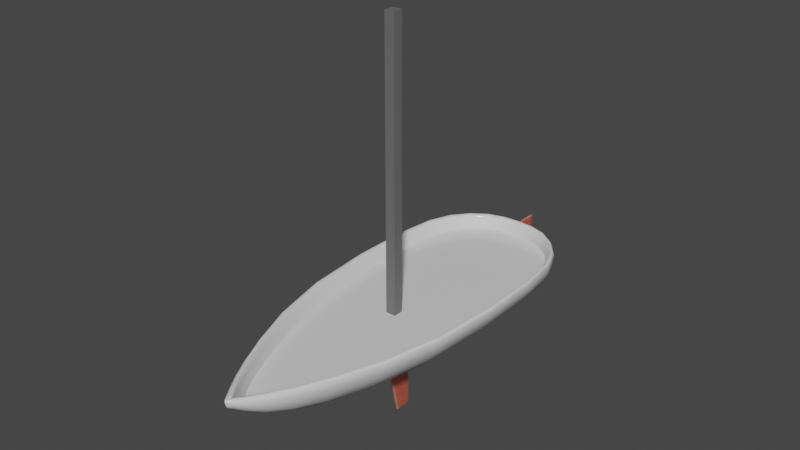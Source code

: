 # Source: Boat.blend  (saved by Blender 3.2.14; exported with 4.5.12 LTS)
import bpy
from mathutils import Matrix  # noqa: F401  (used for matrix-valued properties, if any)

bpy.ops.wm.read_factory_settings(use_empty=True)
scene = bpy.context.scene
scene.name = 'Scene'

# ---- collections
col_collection = bpy.data.collections.new('Collection'); scene.collection.children.link(col_collection)

# ---- materials (node trees are filled in below, after node groups)
mat_hull = bpy.data.materials.new('Hull')
mat_hull.alpha_threshold = 0.0
mat_hull.line_color = (0.0, 0.0, 0.0, 1.0)
mat_mast = bpy.data.materials.new('Mast')
mat_bright_bits = bpy.data.materials.new('Bright bits')

# ---- material node trees
mat_hull.use_nodes = True; mat_hull.node_tree.nodes.clear()
_N = mat_hull.node_tree.nodes; _L = mat_hull.node_tree.links
n0 = _N.new('ShaderNodeOutputMaterial'); n0.name = 'Material Output'; n0.location = (300, 300)
n1 = _N.new('ShaderNodeBsdfPrincipled'); n1.name = 'Principled BSDF'; n1.location = (10, 300)
n1.distribution = 'GGX'
n1.subsurface_method = 'RANDOM_WALK_SKIN'
n1.inputs[0].default_value = (0.7628, 0.7628, 0.7628, 1.0)
n1.inputs[2].default_value = 0.1545
n1.inputs[3].default_value = 1.45
n1.inputs[13].default_value = 0.4636
n1.inputs[18].default_value = 0.05
n1.inputs[27].default_value = (0.0, 0.0, 0.0, 1.0)
n1.inputs[28].default_value = 1.0
_L.new(n1.outputs[0], n0.inputs[0])
n0.is_active_output = True
mat_mast.use_nodes = True; mat_mast.node_tree.nodes.clear()
_N = mat_mast.node_tree.nodes; _L = mat_mast.node_tree.links
n0 = _N.new('ShaderNodeBsdfPrincipled'); n0.name = 'Principled BSDF'; n0.location = (10, 300)
n0.distribution = 'GGX'
n0.subsurface_method = 'RANDOM_WALK_SKIN'
n0.inputs[0].default_value = (0.1429, 0.1429, 0.1429, 1.0)
n0.inputs[3].default_value = 1.45
n0.inputs[27].default_value = (0.0, 0.0, 0.0, 1.0)
n0.inputs[28].default_value = 1.0
n1 = _N.new('ShaderNodeOutputMaterial'); n1.name = 'Material Output'; n1.location = (300, 300)
_L.new(n0.outputs[0], n1.inputs[0])
n1.is_active_output = True
mat_bright_bits.use_nodes = True; mat_bright_bits.node_tree.nodes.clear()
_N = mat_bright_bits.node_tree.nodes; _L = mat_bright_bits.node_tree.links
n0 = _N.new('ShaderNodeBsdfPrincipled'); n0.name = 'Principled BSDF'; n0.location = (10, 300)
n0.distribution = 'GGX'
n0.subsurface_method = 'RANDOM_WALK_SKIN'
n0.inputs[0].default_value = (0.6511, 0.08373, 0.06352, 1.0)
n0.inputs[2].default_value = 0.1045
n0.inputs[3].default_value = 1.45
n0.inputs[8].default_value = 1.0
n0.inputs[10].default_value = 0.06364
n0.inputs[11].default_value = 1.01
n0.inputs[13].default_value = 0.6773
n0.inputs[19].default_value = 0.1852
n0.inputs[27].default_value = (0.0, 0.0, 0.0, 1.0)
n0.inputs[28].default_value = 1.0
n1 = _N.new('ShaderNodeOutputMaterial'); n1.name = 'Material Output'; n1.location = (300, 300)
_L.new(n0.outputs[0], n1.inputs[0])
n1.is_active_output = True

# ---- world
world_world = bpy.data.worlds.new('World'); scene.world = world_world
world_world.use_nodes = True; world_world.node_tree.nodes.clear()
_N = world_world.node_tree.nodes; _L = world_world.node_tree.links
n0 = _N.new('ShaderNodeOutputWorld'); n0.name = 'World Output'; n0.location = (300, 300)
n1 = _N.new('ShaderNodeBackground'); n1.name = 'Background'; n1.location = (10, 300)
n1.inputs[0].default_value = (0.05088, 0.05088, 0.05088, 1.0)
_L.new(n1.outputs[0], n0.inputs[0])
n0.is_active_output = True
world_world.color = (0.05088, 0.05088, 0.05088)
world_world.use_sun_shadow = False
world_world.sun_shadow_jitter_overblur = 0.0

# ---- meshes
me_cube = bpy.data.meshes.new('Cube')
me_cube.from_pydata([(0.3814, 0.7742, 0.1233), (0.3814, -0.894, 0.1233), (0.8047, 0.7742, 0.4917), (0.8047, -0.894, 0.4917), (0.2192, -2.384, 0.7402), (0.0, -2.384, 0.4451), (0.1516, -2.384, 0.5), (0.4231, -1.947, 0.5596), (0.2907, -1.947, 0.3492), (0.2306, -2.384, 0.6148), (0.0, 0.7742, 0.1004), (0.0, -0.894, 0.1004), (0.0, -1.947, 0.2901), (0.7371, 1.264, 0.4917), (0.3814, 1.264, 0.1867), (0.7202, 1.264, 0.7466), (0.0, 1.264, 0.1004), (0.3354, 1.595, 0.4917), (0.2698, 1.595, 0.3118), (0.0, 1.622, 0.7466), (0.0, 1.622, 0.4917), (0.0, 1.622, 0.196), (0.03254, -2.653, 0.7163), (0.0, -2.653, 0.6618), (0.02561, -2.653, 0.6831), (0.0, -2.671, 0.7434), (0.8601, 0.7742, 0.7466), (0.8601, -0.894, 0.7466), (0.4598, -1.947, 0.7402), (0.04075, -1.947, 0.7461), (0.04076, -0.894, 0.7465), (0.3726, 1.595, 0.7466), (0.02433, -2.653, 0.7434), (0.04075, -1.947, 0.7461), (0.04076, -0.894, 0.7465), (0.01166, -2.445, 0.6389), (0.0, -2.661, 0.689), (0.0, -2.67, 0.7162), (0.0, -2.653, 0.6754), (0.0, -2.671, 0.7434)], [(29, 33), (34, 30), (38, 36), (23, 38)], [(10, 0, 1, 11), (2, 26, 27, 3), (26, 2, 13, 15), (0, 2, 3, 1), (3, 27, 28, 7), (6, 9, 22, 24), (11, 1, 8, 12), (1, 3, 7, 8), (8, 7, 9, 6), (12, 8, 6, 5), (7, 28, 4, 9), (2, 0, 14, 13), (0, 10, 16, 14), (20, 19, 31, 17), (21, 20, 17, 18), (14, 16, 21, 18), (15, 13, 17, 31), (13, 14, 18, 17), (9, 4, 32, 22), (5, 6, 24, 23), (25, 37, 22, 32), (22, 37, 36, 24), (24, 36, 23)])
me_cube.polygons.foreach_set('use_smooth', [True] * 23)
_uv = me_cube.uv_layers.new(name='UVMap')
_uv.uv.foreach_set('vector', [0.25, 0.5, 0.375, 0.5, 0.375, 0.75, 0.25, 0.75, 0.5, 0.5, 0.625, 0.5, 0.625, 0.75, 0.5, 0.75, 0.625, 0.5, 0.5, 0.5, 0.5, 0.5, 0.625, 0.5, 0.375, 0.5, 0.5, 0.5, 0.5, 0.75, 0.375, 0.75, 0.5, 0.75, 0.625, 0.75, 0.625, 0.75, 0.5342, 0.75, 0.375, 0.75, 0.5, 0.75, 0.5, 0.75, 0.375, 0.75, 0.25, 0.75, 0.375, 0.75, 0.375, 0.75, 0.25, 0.75, 0.375, 0.75, 0.5, 0.75, 0.5342, 0.75, 0.375, 0.75, 0.375, 0.75, 0.5342, 0.75, 0.5, 0.75, 0.375, 0.75, 0.25, 0.75, 0.375, 0.75, 0.375, 0.75, 0.25, 0.75, 0.5342, 0.75, 0.625, 0.75, 0.625, 0.75, 0.5, 0.75, 0.5, 0.5, 0.375, 0.5, 0.375, 0.5, 0.5, 0.5, 0.375, 0.5, 0.25, 0.5, 0.25, 0.5, 0.375, 0.5, 0.5, 0.375, 0.625, 0.375, 0.625, 0.5, 0.5, 0.5, 0.375, 0.375, 0.5, 0.375, 0.5, 0.5, 0.375, 0.5, 0.375, 0.5, 0.25, 0.5, 0.25, 0.5, 0.375, 0.5, 0.625, 0.5, 0.5, 0.5, 0.5, 0.5, 0.625, 0.5, 0.5, 0.5, 0.375, 0.5, 0.375, 0.5, 0.5, 0.5, 0.5, 0.75, 0.625, 0.75, 0.625, 0.75, 0.5, 0.75, 0.25, 0.75, 0.375, 0.75, 0.375, 0.75, 0.25, 0.75, 0.0, 0.0, 0.0, 0.0, 0.5, 0.75, 0.625, 0.75, 0.5, 0.75, 0.0, 0.0, 0.0, 0.0, 0.375, 0.75, 0.375, 0.75, 0.0, 0.0, 0.25, 0.75])
me_cube.materials.append(mat_hull)
me_cube.use_remesh_preserve_volume = False
me_cube.use_remesh_preserve_attributes = False
me_cube.use_mirror_vertex_groups = False
me_cube.update()
me_cube_001 = bpy.data.meshes.new('Cube.001')
me_cube_001.from_pydata([(-0.08239, -0.8829, 2.843), (-0.08239, -0.8829, -1.073), (-0.08239, -0.7181, 2.843), (-0.08239, -0.7181, -1.073), (0.08239, -0.8829, 2.843), (0.08239, -0.8829, -1.073), (0.08239, -0.7181, 2.843), (0.08239, -0.7181, -1.073)], [], [(0, 1, 3, 2), (2, 3, 7, 6), (6, 7, 5, 4), (4, 5, 1, 0), (2, 6, 4, 0), (7, 3, 1, 5)])
_uv = me_cube_001.uv_layers.new(name='UVMap')
_uv.uv.foreach_set('vector', [0.375, 0.0, 0.625, 0.0, 0.625, 0.25, 0.375, 0.25, 0.375, 0.25, 0.625, 0.25, 0.625, 0.5, 0.375, 0.5, 0.375, 0.5, 0.625, 0.5, 0.625, 0.75, 0.375, 0.75, 0.375, 0.75, 0.625, 0.75, 0.625, 1.0, 0.375, 1.0, 0.125, 0.5, 0.375, 0.5, 0.375, 0.75, 0.125, 0.75, 0.625, 0.5, 0.875, 0.5, 0.875, 0.75, 0.625, 0.75])
me_cube_001.materials.append(mat_mast)
me_cube_001.use_remesh_fix_poles = True
me_cube_001.use_remesh_preserve_attributes = False
me_cube_001.update()
me_plane = bpy.data.meshes.new('Plane')
me_plane.from_pydata([(-1.2e-17, -0.1682, 0.1076), (-1.2e-17, -0.0122, -0.6088), (-1.2e-17, 0.1551, 0.1076), (-1.2e-17, 0.1551, -0.6088)], [], [(0, 1, 3, 2)])
_uv = me_plane.uv_layers.new(name='UVMap')
_uv.uv.foreach_set('vector', [0.0, 0.0, 1.0, 0.0, 1.0, 1.0, 0.0, 1.0])
me_plane.materials.append(mat_bright_bits)
me_plane.update()
me_plane_001 = bpy.data.meshes.new('Plane.001')
me_plane_001.from_pydata([(1.818e-17, 0.09484, 0.3872), (1.818e-17, 0.1984, -0.5561), (1.818e-17, 0.3364, 0.3872), (1.818e-17, 0.3364, -0.5561), (1.818e-17, 0.09288, -0.1074), (1.818e-17, 0.3364, -0.08449)], [], [(4, 1, 3, 5), (0, 4, 5, 2)])
_uv = me_plane_001.uv_layers.new(name='UVMap')
_uv.uv.foreach_set('vector', [0.5, 0.0, 1.0, 0.0, 1.0, 1.0, 0.5, 1.0, 0.0, 0.0, 0.5, 0.0, 0.5, 1.0, 0.0, 1.0])
me_plane_001.materials.append(mat_bright_bits)
me_plane_001.update()
me_plane_002 = bpy.data.meshes.new('Plane.002')
me_plane_002.from_pydata([(0.0, -0.8406, 0.0), (0.7022, -0.8741, 0.0), (0.0, 0.7777, 0.0), (0.7413, 0.7944, 0.0), (0.0, 1.21, 0.0), (0.6334, 1.225, 0.0), (0.0, 1.586, 0.0), (0.3498, 1.524, 0.0), (0.0, -1.94, 0.0), (0.3833, -1.959, 0.0), (0.0, -1.94, 0.0), (0.0, -2.342, 0.0), (0.2323, -2.241, 0.0), (0.0, -2.502, 0.0), (0.2071, -2.333, 0.0)], [], [(0, 1, 3, 2), (2, 3, 5, 4), (4, 5, 7, 6), (1, 0, 8, 9), (9, 10, 11, 12), (12, 11, 13, 14)])
_uv = me_plane_002.uv_layers.new(name='UVMap')
_uv.uv.foreach_set('vector', [0.0, 0.0, 1.0, 0.0, 1.0, 1.0, 0.0, 1.0, 0.0, 1.0, 1.0, 1.0, 0.9076, 1.0, 0.0, 1.0, 0.0, 1.0, 0.9076, 1.0, 1.0, 1.0, 0.0, 1.0, 1.0, 0.0, 0.0, 0.0, 0.0, 0.0, 1.0, 0.0, 0.0, 0.0, 0.0, 0.0, 0.0, 0.0, 0.0, 0.0, 0.0, 0.0, 0.0, 0.0, 0.0, 0.0, 0.0, 0.0])
me_plane_002.materials.append(mat_hull)
me_plane_002.update()

# ---- objects
ob_hull = bpy.data.objects.new('Hull', me_cube)
ob_mast = bpy.data.objects.new('Mast', me_cube_001)
ob_keel = bpy.data.objects.new('Keel', me_plane)
ob_rudder = bpy.data.objects.new('Rudder', me_plane_001)
ob_plane = bpy.data.objects.new('Plane', me_plane_002)

# ---- transforms, parenting, visibility, modifiers, constraints
ob_hull.location = (0.0, 0.0, 0.0)
ob_hull.lock_rotations_4d = False
ob_hull.empty_display_type = 'ARROWS'
ob_hull.lineart.crease_threshold = 0.0
_m = ob_hull.modifiers.new('Mirror', 'MIRROR')
_m = ob_hull.modifiers.new('Solidify', 'SOLIDIFY')
_m.thickness = 0.07
_m = ob_hull.modifiers.new('Subdivision', 'SUBSURF')
_m.levels = 2
_m.render_levels = 1
ob_mast.location = (0.0, 0.0, 1.08)
ob_mast.scale = (0.638, 0.638, 0.8661)
ob_keel.location = (0.0, -0.4581, 0.02213)
_m = ob_keel.modifiers.new('Solidify', 'SOLIDIFY')
_m.thickness = -0.021
_m.offset = 0.0
ob_rudder.location = (6.93e-17, 1.49, 0.3342)
_m = ob_rudder.modifiers.new('Solidify', 'SOLIDIFY')
_m.thickness = -0.021
_m.offset = 0.0
ob_plane.location = (0.0, 0.0, 0.577)
_m = ob_plane.modifiers.new('Mirror', 'MIRROR')

# ---- collection membership
col_collection.objects.link(ob_hull)
col_collection.objects.link(ob_mast)
col_collection.objects.link(ob_keel)
col_collection.objects.link(ob_rudder)
col_collection.objects.link(ob_plane)

# ---- scene / render settings (as saved in the file)
scene.frame_start = 1; scene.frame_end = 250; scene.frame_set(1)
scene.render.engine = 'CYCLES'
scene.cycles.sampling_pattern = 'TABULATED_SOBOL'
scene.cycles.use_light_tree = False
scene.view_settings.view_transform = 'Filmic'
bpy.context.view_layer.update()

# ---- added for rendering (the .blend has no active camera and no usable light): camera, sun
cam_auto = bpy.data.cameras.new('AutoCamera')
cam_auto.lens = 50.0
cam_auto.sensor_width = 36.0
cam_auto.clip_end = 1000.0
ob_auto_camera = bpy.data.objects.new('AutoCamera', cam_auto)
scene.collection.objects.link(ob_auto_camera)
ob_auto_camera.location = (5.86897, -7.46507, 6.17295)
ob_auto_camera.rotation_euler = (1.09748, -7.21219e-08, 0.694738)
scene.camera = ob_auto_camera
light_auto_sun = bpy.data.lights.new('AutoSun', 'SUN')
light_auto_sun.energy = 3.0
light_auto_sun.angle = 0.0523599
ob_auto_sun = bpy.data.objects.new('AutoSun', light_auto_sun)
scene.collection.objects.link(ob_auto_sun)
ob_auto_sun.rotation_euler = (0.872665, 0.174533, 0.523599)
bpy.context.view_layer.update()
